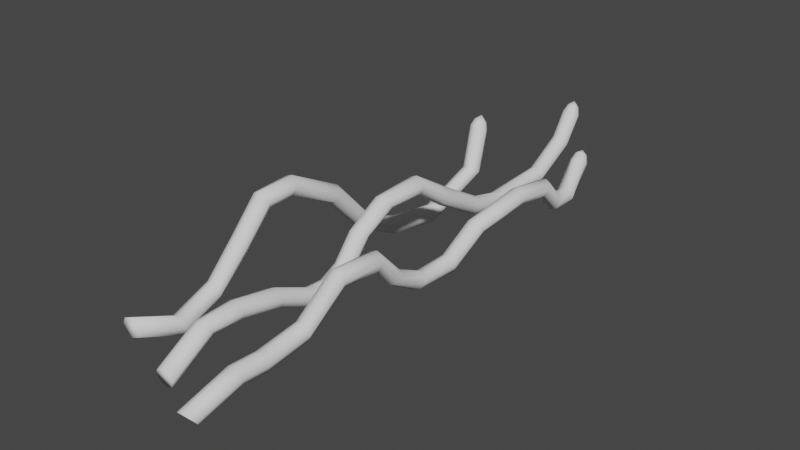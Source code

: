 # Source: RootAtt.blend  (saved by Blender 3.3.6; exported with 4.5.12 LTS)
import bpy
from mathutils import Matrix  # noqa: F401  (used for matrix-valued properties, if any)

bpy.ops.wm.read_factory_settings(use_empty=True)
scene = bpy.context.scene
scene.name = 'Scene'

# ---- collections
col_collection = bpy.data.collections.new('Collection'); scene.collection.children.link(col_collection)

# ---- world
world_world = bpy.data.worlds.new('World'); scene.world = world_world
world_world.use_nodes = True; world_world.node_tree.nodes.clear()
_N = world_world.node_tree.nodes; _L = world_world.node_tree.links
n0 = _N.new('ShaderNodeOutputWorld'); n0.name = 'World Output'; n0.location = (300, 300)
n1 = _N.new('ShaderNodeBackground'); n1.name = 'Background'; n1.location = (10, 300)
n1.inputs[0].default_value = (0.05088, 0.05088, 0.05088, 1.0)
_L.new(n1.outputs[0], n0.inputs[0])
n0.is_active_output = True
world_world.color = (0.05088, 0.05088, 0.05088)
world_world.use_sun_shadow = False
world_world.sun_shadow_jitter_overblur = 0.0

# ---- meshes
me_circle = bpy.data.meshes.new('Circle')
me_circle.from_pydata([(0.0338, -4.02, 0.6549), (-0.1502, -3.969, 0.5909), (-0.2227, -3.853, 0.4432), (-0.1411, -3.74, 0.2984), (0.04671, -3.695, 0.2413), (0.2308, -3.746, 0.3053), (0.3032, -3.862, 0.453), (0.2216, -3.975, 0.5978), (0.03531, -2.907, 0.7204), (-0.1507, -2.907, 0.6434), (-0.2277, -2.907, 0.4574), (-0.1507, -2.907, 0.2714), (0.03531, -2.907, 0.1944), (0.2213, -2.907, 0.2714), (0.2983, -2.907, 0.4574), (0.2213, -2.907, 0.6434), (0.09195, -1.692, 0.5237), (-0.09404, -1.692, 0.4466), (-0.1711, -1.692, 0.2606), (-0.09404, -1.692, 0.07464), (0.09195, -1.692, -0.002404), (0.2779, -1.692, 0.07464), (0.355, -1.692, 0.2606), (0.2779, -1.692, 0.4466), (0.1474, -0.638, 0.07519), (-0.03901, -0.6495, 1.808e-05), (-0.1173, -0.6904, -0.1809), (-0.04154, -0.7367, -0.3616), (0.1438, -0.7613, -0.4362), (0.3302, -0.7498, -0.361), (0.4085, -0.7089, -0.1801), (0.3327, -0.6626, 0.0005805), (0.1474, -0.07933, 0.0235), (-0.03901, -0.04961, -0.0465), (-0.1173, 0.0107, -0.2219), (-0.04154, 0.06625, -0.4), (0.1438, 0.08452, -0.4764), (0.3302, 0.0548, -0.4064), (0.4085, -0.005503, -0.231), (0.3327, -0.06106, -0.05291), (0.1474, 0.4381, 0.2588), (-0.03901, 0.4933, 0.2065), (-0.1173, 0.6186, 0.06972), (-0.04154, 0.7406, -0.07138), (0.1438, 0.7878, -0.1342), (0.3302, 0.7326, -0.08184), (0.4085, 0.6073, 0.05494), (0.3327, 0.4853, 0.196), (0.1446, 1.002, 0.9209), (-0.04182, 1.074, 0.895), (-0.1201, 1.243, 0.8195), (-0.04435, 1.411, 0.7388), (0.141, 1.48, 0.7001), (0.3274, 1.408, 0.7261), (0.4057, 1.239, 0.8015), (0.3299, 1.071, 0.8822), (0.1552, 2.013, 1.525), (-0.03124, 2.066, 1.471), (-0.1095, 2.187, 1.33), (-0.03377, 2.304, 1.184), (0.1516, 2.349, 1.12), (0.338, 2.295, 1.174), (0.4162, 2.175, 1.315), (0.3405, 2.058, 1.46), (0.1716, 3.474, 1.63), (-0.01482, 3.475, 1.553), (-0.09308, 3.464, 1.368), (-0.01735, 3.447, 1.183), (0.168, 3.435, 1.105), (0.3544, 3.434, 1.181), (0.4327, 3.445, 1.366), (0.3569, 3.462, 1.552), (0.2544, 4.654, 0.902), (0.06944, 4.616, 0.8322), (-0.005222, 4.518, 0.6727), (0.07413, 4.418, 0.517), (0.261, 4.374, 0.4562), (0.446, 4.413, 0.526), (0.5206, 4.51, 0.6854), (0.4413, 4.61, 0.8412), (0.2811, 5.991, 0.1417), (0.09782, 5.954, 0.06715), (0.02714, 5.864, -0.09884), (0.1104, 5.775, -0.259), (0.2989, 5.739, -0.3196), (0.4821, 5.776, -0.245), (0.5528, 5.865, -0.07905), (0.4695, 5.954, 0.08115), (0.2731, 7.011, -0.1113), (0.08886, 7.006, -0.1923), (0.01598, 6.995, -0.3796), (0.09716, 6.983, -0.5635), (0.2848, 6.979, -0.6362), (0.469, 6.983, -0.5552), (0.5419, 6.995, -0.3679), (0.4607, 7.006, -0.184), (0.2608, 9.158, -0.04416), (0.07657, 9.153, -0.1252), (0.003699, 9.141, -0.3125), (0.08487, 9.13, -0.4964), (0.2725, 9.125, -0.5691), (0.4568, 9.13, -0.4881), (0.5296, 9.141, -0.3008), (0.4485, 9.153, -0.1169), (0.2424, 10.32, 0.5789), (0.05619, 10.36, 0.5134), (-0.02143, 10.46, 0.3563), (0.05503, 10.56, 0.1997), (0.2408, 10.6, 0.1352), (0.427, 10.56, 0.2007), (0.5046, 10.46, 0.3577), (0.4281, 10.36, 0.5144), (0.2064, 10.84, 1.219), (0.01859, 10.91, 1.182), (-0.06293, 11.07, 1.091), (0.009576, 11.23, 0.9979), (0.1936, 11.3, 0.9585), (0.3814, 11.24, 0.9955), (0.463, 11.08, 1.087), (0.3905, 10.92, 1.18), (0.1838, 11.26, 1.447), (0.06872, 11.09, 1.366), (0.194, 11.05, 1.391), (0.3169, 11.09, 1.364), (0.3652, 11.2, 1.302), (0.3108, 11.31, 1.241), (0.1855, 11.35, 1.217), (0.06271, 11.3, 1.243), (0.01433, 11.19, 1.305), (-0.01834, -5.092, -0.05838), (-0.2024, -5.077, -0.1386), (-0.2748, -5.043, -0.3233), (-0.1933, -5.009, -0.5043), (-0.005425, -4.997, -0.5756), (0.1786, -5.012, -0.4954), (0.2511, -5.046, -0.3107), (0.1695, -5.079, -0.1297)], [], [(4, 3, 11, 12), (2, 1, 9, 10), (7, 6, 14, 15), (5, 4, 12, 13), (3, 2, 10, 11), (1, 0, 8, 9), (0, 7, 15, 8), (6, 5, 13, 14), (15, 14, 22, 23), (13, 12, 20, 21), (11, 10, 18, 19), (9, 8, 16, 17), (8, 15, 23, 16), (14, 13, 21, 22), (12, 11, 19, 20), (10, 9, 17, 18), (18, 17, 25, 26), (23, 22, 30, 31), (21, 20, 28, 29), (19, 18, 26, 27), (17, 16, 24, 25), (16, 23, 31, 24), (22, 21, 29, 30), (20, 19, 27, 28), (26, 25, 33, 34), (31, 30, 38, 39), (29, 28, 36, 37), (27, 26, 34, 35), (25, 24, 32, 33), (24, 31, 39, 32), (30, 29, 37, 38), (28, 27, 35, 36), (32, 39, 47, 40), (38, 37, 45, 46), (36, 35, 43, 44), (34, 33, 41, 42), (39, 38, 46, 47), (37, 36, 44, 45), (35, 34, 42, 43), (33, 32, 40, 41), (43, 42, 50, 51), (41, 40, 48, 49), (40, 47, 55, 48), (46, 45, 53, 54), (44, 43, 51, 52), (42, 41, 49, 50), (47, 46, 54, 55), (45, 44, 52, 53), (55, 54, 62, 63), (53, 52, 60, 61), (51, 50, 58, 59), (49, 48, 56, 57), (48, 55, 63, 56), (54, 53, 61, 62), (52, 51, 59, 60), (50, 49, 57, 58), (60, 59, 67, 68), (58, 57, 65, 66), (63, 62, 70, 71), (61, 60, 68, 69), (59, 58, 66, 67), (57, 56, 64, 65), (56, 63, 71, 64), (62, 61, 69, 70), (64, 71, 79, 72), (70, 69, 77, 78), (68, 67, 75, 76), (66, 65, 73, 74), (71, 70, 78, 79), (69, 68, 76, 77), (67, 66, 74, 75), (65, 64, 72, 73), (73, 72, 80, 81), (72, 79, 87, 80), (78, 77, 85, 86), (76, 75, 83, 84), (74, 73, 81, 82), (79, 78, 86, 87), (77, 76, 84, 85), (75, 74, 82, 83), (87, 86, 94, 95), (85, 84, 92, 93), (83, 82, 90, 91), (81, 80, 88, 89), (80, 87, 95, 88), (86, 85, 93, 94), (84, 83, 91, 92), (82, 81, 89, 90), (90, 89, 97, 98), (95, 94, 102, 103), (93, 92, 100, 101), (91, 90, 98, 99), (89, 88, 96, 97), (88, 95, 103, 96), (94, 93, 101, 102), (92, 91, 99, 100), (96, 103, 111, 104), (102, 101, 109, 110), (100, 99, 107, 108), (98, 97, 105, 106), (103, 102, 110, 111), (101, 100, 108, 109), (99, 98, 106, 107), (97, 96, 104, 105), (107, 106, 114, 115), (105, 104, 112, 113), (104, 111, 119, 112), (110, 109, 117, 118), (108, 107, 115, 116), (106, 105, 113, 114), (111, 110, 118, 119), (109, 108, 116, 117), (121, 122, 120), (122, 123, 120), (123, 124, 120), (124, 125, 120), (125, 126, 120), (126, 127, 120), (127, 128, 120), (128, 121, 120), (114, 113, 121, 128), (115, 114, 128, 127), (116, 115, 127, 126), (117, 116, 126, 125), (118, 117, 125, 124), (119, 118, 124, 123), (112, 119, 123, 122), (113, 112, 122, 121), (4, 5, 134, 133), (2, 3, 132, 131), (0, 1, 130, 129), (7, 0, 129, 136), (5, 6, 135, 134), (3, 4, 133, 132), (1, 2, 131, 130), (6, 7, 136, 135), (130, 131, 132, 133, 134, 135, 136, 129)])
me_circle.polygons.foreach_set('use_smooth', [True] * 137)
_uv = me_circle.uv_layers.new(name='UVMap')
_uv.uv.foreach_set('vector', [0.9453, 0.07497, 0.9529, 0.07288, 0.9542, 0.1147, 0.9471, 0.1145, 0.7926, 0.7714, 0.7861, 0.777, 0.7863, 0.7235, 0.7936, 0.7238, 0.3769, 0.06365, 0.3851, 0.0695, 0.3841, 0.1175, 0.374, 0.1174, 0.9355, 0.07247, 0.9453, 0.07497, 0.9471, 0.1145, 0.9369, 0.1146, 0.5012, 0.7649, 0.493, 0.7707, 0.4919, 0.7231, 0.502, 0.7231, 0.7861, 0.777, 0.7762, 0.7793, 0.7761, 0.7233, 0.7863, 0.7235, 0.7762, 0.7793, 0.7688, 0.7771, 0.7692, 0.7233, 0.7761, 0.7233, 0.9292, 0.06685, 0.9355, 0.07247, 0.9369, 0.1146, 0.9297, 0.1149, 0.374, 0.1174, 0.3841, 0.1175, 0.3935, 0.1788, 0.3834, 0.1787, 0.9369, 0.1146, 0.9471, 0.1145, 0.9487, 0.1753, 0.9386, 0.1754, 0.502, 0.7231, 0.4919, 0.7231, 0.5017, 0.662, 0.5118, 0.6619, 0.7863, 0.7235, 0.7761, 0.7233, 0.779, 0.6624, 0.7892, 0.6626, 0.3668, 0.1172, 0.374, 0.1174, 0.3834, 0.1787, 0.3762, 0.1785, 0.9297, 0.1149, 0.9369, 0.1146, 0.9386, 0.1754, 0.9314, 0.1757, 0.9471, 0.1145, 0.9542, 0.1147, 0.9558, 0.1755, 0.9487, 0.1753, 0.7936, 0.7238, 0.7863, 0.7235, 0.7892, 0.6626, 0.7965, 0.6629, 0.5017, 0.662, 0.4944, 0.6617, 0.516, 0.6094, 0.523, 0.6118, 0.3834, 0.1787, 0.3935, 0.1788, 0.4143, 0.2285, 0.4044, 0.2307, 0.9386, 0.1754, 0.9487, 0.1753, 0.9552, 0.2214, 0.9451, 0.222, 0.5118, 0.6619, 0.5017, 0.662, 0.523, 0.6118, 0.5329, 0.614, 0.7892, 0.6626, 0.779, 0.6624, 0.7869, 0.6099, 0.797, 0.6107, 0.3762, 0.1785, 0.3834, 0.1787, 0.4044, 0.2307, 0.3973, 0.2317, 0.3935, 0.1788, 0.4006, 0.1788, 0.4212, 0.2264, 0.4143, 0.2285, 0.5189, 0.6615, 0.5118, 0.6619, 0.5329, 0.614, 0.5398, 0.6149, 0.8043, 0.6131, 0.797, 0.6107, 0.7987, 0.5806, 0.806, 0.5779, 0.4044, 0.2307, 0.4143, 0.2285, 0.4162, 0.2639, 0.4065, 0.261, 0.9451, 0.222, 0.9552, 0.2214, 0.9563, 0.2639, 0.9462, 0.2624, 0.5329, 0.614, 0.523, 0.6118, 0.5247, 0.5766, 0.5344, 0.5737, 0.797, 0.6107, 0.7869, 0.6099, 0.7887, 0.5819, 0.7987, 0.5806, 0.3973, 0.2317, 0.4044, 0.2307, 0.4065, 0.261, 0.3993, 0.2599, 0.9379, 0.2244, 0.9451, 0.222, 0.9462, 0.2624, 0.9391, 0.2597, 0.9552, 0.2214, 0.9623, 0.2228, 0.9633, 0.2632, 0.9563, 0.2639, 0.3993, 0.2599, 0.4065, 0.261, 0.3945, 0.2884, 0.388, 0.2858, 0.4162, 0.2639, 0.4228, 0.267, 0.4072, 0.301, 0.4025, 0.2947, 0.5414, 0.5723, 0.5344, 0.5737, 0.5188, 0.5396, 0.5252, 0.5368, 0.5247, 0.5766, 0.518, 0.5793, 0.5059, 0.5518, 0.5108, 0.5458, 0.4065, 0.261, 0.4162, 0.2639, 0.4025, 0.2947, 0.3945, 0.2884, 0.9462, 0.2624, 0.9563, 0.2639, 0.9498, 0.2999, 0.9401, 0.2971, 0.5344, 0.5737, 0.5247, 0.5766, 0.5108, 0.5458, 0.5188, 0.5396, 0.7987, 0.5806, 0.7887, 0.5819, 0.7844, 0.5555, 0.7942, 0.5529, 0.5188, 0.5396, 0.5108, 0.5458, 0.4755, 0.5139, 0.4806, 0.5053, 0.7942, 0.5529, 0.7844, 0.5555, 0.7717, 0.5262, 0.7809, 0.5227, 0.388, 0.2858, 0.3945, 0.2884, 0.3622, 0.3176, 0.3569, 0.314, 0.4025, 0.2947, 0.4072, 0.301, 0.3692, 0.3347, 0.3673, 0.3262, 0.4838, 0.9002, 0.4766, 0.8967, 0.4767, 0.8474, 0.4839, 0.8494, 0.5108, 0.5458, 0.5059, 0.5518, 0.4735, 0.5222, 0.4755, 0.5139, 0.3945, 0.2884, 0.4025, 0.2947, 0.3673, 0.3262, 0.3622, 0.3176, 0.4939, 0.9, 0.4838, 0.9002, 0.4839, 0.8494, 0.4939, 0.8507, 0.3622, 0.3176, 0.3673, 0.3262, 0.343, 0.3732, 0.3349, 0.3671, 0.8386, 0.4691, 0.8298, 0.4648, 0.8413, 0.4211, 0.8509, 0.4245, 0.4806, 0.5053, 0.4755, 0.5139, 0.4515, 0.4662, 0.4597, 0.4602, 0.7809, 0.5227, 0.7717, 0.5262, 0.76, 0.4744, 0.7698, 0.472, 0.3569, 0.314, 0.3622, 0.3176, 0.3349, 0.3671, 0.3283, 0.3647, 0.8432, 0.4779, 0.8386, 0.4691, 0.8509, 0.4245, 0.8569, 0.4308, 0.4859, 0.5015, 0.4806, 0.5053, 0.4597, 0.4602, 0.4661, 0.4575, 0.7862, 0.5144, 0.7809, 0.5227, 0.7698, 0.472, 0.7764, 0.4662, 0.8413, 0.4211, 0.8339, 0.4227, 0.8384, 0.3653, 0.8454, 0.3666, 0.7764, 0.4662, 0.7698, 0.472, 0.769, 0.4009, 0.7764, 0.4018, 0.3349, 0.3671, 0.343, 0.3732, 0.3401, 0.4371, 0.33, 0.4378, 0.8509, 0.4245, 0.8413, 0.4211, 0.8454, 0.3666, 0.8555, 0.3673, 0.4597, 0.4602, 0.4515, 0.4662, 0.4496, 0.4019, 0.4597, 0.4026, 0.7698, 0.472, 0.76, 0.4744, 0.7589, 0.4007, 0.769, 0.4009, 0.76, 0.4744, 0.7529, 0.4721, 0.7519, 0.4013, 0.7589, 0.4007, 0.8569, 0.4308, 0.8509, 0.4245, 0.8555, 0.3673, 0.8628, 0.367, 0.3228, 0.4382, 0.33, 0.4378, 0.3638, 0.4959, 0.3573, 0.4979, 0.3401, 0.4371, 0.3472, 0.4365, 0.3787, 0.4861, 0.3727, 0.491, 0.543, 0.8883, 0.5341, 0.8931, 0.5339, 0.851, 0.543, 0.8474, 0.4496, 0.4019, 0.4423, 0.401, 0.4773, 0.3439, 0.4834, 0.3491, 0.33, 0.4378, 0.3401, 0.4371, 0.3727, 0.491, 0.3638, 0.4959, 0.8555, 0.3673, 0.8454, 0.3666, 0.8399, 0.32, 0.85, 0.3187, 0.4597, 0.4026, 0.4496, 0.4019, 0.4834, 0.3491, 0.4922, 0.354, 0.769, 0.4009, 0.7589, 0.4007, 0.7714, 0.3424, 0.7813, 0.3445, 0.7813, 0.3445, 0.7714, 0.3424, 0.7873, 0.2762, 0.7972, 0.2783, 0.3573, 0.4979, 0.3638, 0.4959, 0.3987, 0.5639, 0.3922, 0.5655, 0.3727, 0.491, 0.3787, 0.4861, 0.4142, 0.555, 0.4078, 0.5595, 0.4985, 0.3558, 0.4922, 0.354, 0.5287, 0.2862, 0.535, 0.2876, 0.4834, 0.3491, 0.4773, 0.3439, 0.5131, 0.277, 0.5196, 0.2818, 0.3638, 0.4959, 0.3727, 0.491, 0.4078, 0.5595, 0.3987, 0.5639, 0.85, 0.3187, 0.8399, 0.32, 0.8309, 0.2518, 0.8409, 0.2506, 0.4922, 0.354, 0.4834, 0.3491, 0.5196, 0.2818, 0.5287, 0.2862, 0.3987, 0.5639, 0.4078, 0.5595, 0.4202, 0.6165, 0.4101, 0.6169, 0.8409, 0.2506, 0.8309, 0.2518, 0.828, 0.1896, 0.8382, 0.19, 0.5287, 0.2862, 0.5196, 0.2818, 0.5322, 0.2252, 0.5423, 0.2256, 0.7972, 0.2783, 0.7873, 0.2762, 0.7941, 0.2252, 0.8042, 0.2257, 0.7873, 0.2762, 0.7798, 0.278, 0.7869, 0.2254, 0.7941, 0.2252, 0.4078, 0.5595, 0.4142, 0.555, 0.4275, 0.6159, 0.4202, 0.6165, 0.8309, 0.2518, 0.8235, 0.2493, 0.8208, 0.1887, 0.828, 0.1896, 0.5196, 0.2818, 0.5131, 0.277, 0.5247, 0.2243, 0.5322, 0.2252, 0.5322, 0.2252, 0.5247, 0.2243, 0.5206, 0.1163, 0.528, 0.1172, 0.4101, 0.6169, 0.4202, 0.6165, 0.4153, 0.7245, 0.4052, 0.7249, 0.8382, 0.19, 0.828, 0.1896, 0.8358, 0.08177, 0.8459, 0.08218, 0.5423, 0.2256, 0.5322, 0.2252, 0.528, 0.1172, 0.5382, 0.1177, 0.8042, 0.2257, 0.7941, 0.2252, 0.7958, 0.1171, 0.806, 0.1176, 0.7941, 0.2252, 0.7869, 0.2254, 0.7887, 0.1173, 0.7958, 0.1171, 0.4202, 0.6165, 0.4275, 0.6159, 0.4226, 0.7239, 0.4153, 0.7245, 0.828, 0.1896, 0.8208, 0.1887, 0.8286, 0.08083, 0.8358, 0.08177, 0.3982, 0.725, 0.4052, 0.7249, 0.3747, 0.7855, 0.3681, 0.7831, 0.4153, 0.7245, 0.4226, 0.7239, 0.3891, 0.7956, 0.3834, 0.7907, 0.5451, 0.1175, 0.5382, 0.1177, 0.5045, 0.04562, 0.511, 0.04302, 0.528, 0.1172, 0.5206, 0.1163, 0.49, 0.05547, 0.4958, 0.05078, 0.4052, 0.7249, 0.4153, 0.7245, 0.3834, 0.7907, 0.3747, 0.7855, 0.8459, 0.08218, 0.8358, 0.08177, 0.853, 0.007424, 0.8628, 0.01007, 0.5382, 0.1177, 0.528, 0.1172, 0.4958, 0.05078, 0.5045, 0.04562, 0.806, 0.1176, 0.7958, 0.1171, 0.7853, 0.05787, 0.7952, 0.05609, 0.5045, 0.04562, 0.4958, 0.05078, 0.4605, 0.0197, 0.4661, 0.01137, 0.7952, 0.05609, 0.7853, 0.05787, 0.7744, 0.03041, 0.7839, 0.02745, 0.3681, 0.7831, 0.3747, 0.7855, 0.3427, 0.8132, 0.3373, 0.8094, 0.3834, 0.7907, 0.3891, 0.7956, 0.3508, 0.8295, 0.3483, 0.8215, 0.8918, 0.8979, 0.8847, 0.894, 0.8848, 0.8448, 0.8918, 0.8471, 0.4958, 0.05078, 0.49, 0.05547, 0.4578, 0.02747, 0.4605, 0.0197, 0.3747, 0.7855, 0.3834, 0.7907, 0.3483, 0.8215, 0.3427, 0.8132, 0.9019, 0.8973, 0.8918, 0.8979, 0.8918, 0.8471, 0.9019, 0.8482, 0.7781, 0.01809, 0.7717, 0.02006, 0.7713, 0.009361, 0.7717, 0.02006, 0.7667, 0.01762, 0.7713, 0.009361, 0.3325, 0.822, 0.3363, 0.8275, 0.326, 0.83, 0.3363, 0.8275, 0.338, 0.8328, 0.326, 0.83, 0.9012, 0.8349, 0.8945, 0.8342, 0.899, 0.8252, 0.8945, 0.8342, 0.8898, 0.8327, 0.899, 0.8252, 0.7811, 0.007424, 0.7819, 0.01285, 0.7713, 0.009361, 0.7819, 0.01285, 0.7781, 0.01809, 0.7713, 0.009361, 0.7897, 0.01961, 0.7839, 0.02745, 0.7781, 0.01809, 0.7819, 0.01285, 0.4661, 0.01137, 0.4605, 0.0197, 0.4519, 0.01299, 0.4556, 0.007424, 0.8918, 0.8471, 0.8848, 0.8448, 0.8898, 0.8327, 0.8945, 0.8342, 0.9019, 0.8482, 0.8918, 0.8471, 0.8945, 0.8342, 0.9012, 0.8349, 0.3483, 0.8215, 0.3508, 0.8295, 0.338, 0.8328, 0.3363, 0.8275, 0.3427, 0.8132, 0.3483, 0.8215, 0.3363, 0.8275, 0.3325, 0.822, 0.3373, 0.8094, 0.3427, 0.8132, 0.3325, 0.822, 0.329, 0.8194, 0.7839, 0.02745, 0.7744, 0.03041, 0.7717, 0.02006, 0.7781, 0.01809, 0.9453, 0.07497, 0.9355, 0.07247, 0.9532, 0.007424, 0.9633, 0.008105, 0.493, 0.7707, 0.5012, 0.7649, 0.5382, 0.8293, 0.5283, 0.8311, 0.7762, 0.7793, 0.7861, 0.777, 0.8021, 0.8338, 0.792, 0.8344, 0.3769, 0.06365, 0.3706, 0.0612, 0.4034, 0.007424, 0.4104, 0.008286, 0.3905, 0.07532, 0.3851, 0.0695, 0.4204, 0.0101, 0.4275, 0.01181, 0.5012, 0.7649, 0.5074, 0.7622, 0.5451, 0.8283, 0.5382, 0.8293, 0.4874, 0.7762, 0.493, 0.7707, 0.5283, 0.8311, 0.521, 0.8325, 0.3851, 0.0695, 0.3769, 0.06365, 0.4104, 0.008286, 0.4204, 0.0101, 0.3699, 0.8722, 0.3627, 0.865, 0.3627, 0.8549, 0.3699, 0.8477, 0.38, 0.8477, 0.3872, 0.8549, 0.3872, 0.865, 0.38, 0.8722])
me_circle.update()
me_circle_002 = bpy.data.meshes.new('Circle.002')
me_circle_002.from_pydata([(1.528, -4.283, -0.188), (1.342, -4.301, -0.1141), (1.264, -4.333, 0.06858), (1.339, -4.36, 0.2531), (1.525, -4.366, 0.3314), (1.711, -4.349, 0.2575), (1.789, -4.317, 0.07479), (1.714, -4.29, -0.1098), (1.519, -3.544, -0.2436), (1.333, -3.544, -0.1665), (1.256, -3.544, 0.01948), (1.333, -3.544, 0.2055), (1.519, -3.544, 0.2825), (1.705, -3.544, 0.2055), (1.782, -3.544, 0.01948), (1.705, -3.544, -0.1665), (1.576, -2.329, -0.04678), (1.39, -2.329, 0.03026), (1.313, -2.329, 0.2162), (1.39, -2.329, 0.4022), (1.576, -2.329, 0.4793), (1.762, -2.329, 0.4022), (1.839, -2.329, 0.2162), (1.762, -2.329, 0.03026), (1.538, -1.032, 0.7729), (1.351, -1.043, 0.848), (1.273, -1.084, 1.029), (1.349, -1.13, 1.21), (1.534, -1.155, 1.284), (1.721, -1.144, 1.209), (1.799, -1.103, 1.028), (1.723, -1.056, 0.8475), (1.616, 0.05736, 0.7451), (1.43, 0.08708, 0.8151), (1.352, 0.1474, 0.9905), (1.427, 0.2029, 1.169), (1.613, 0.2212, 1.245), (1.799, 0.1915, 1.175), (1.878, 0.1312, 0.9996), (1.802, 0.07562, 0.8215), (1.5, 0.6883, 0.06672), (1.314, 0.7598, 0.09268), (1.236, 0.9293, 0.1681), (1.311, 1.097, 0.2488), (1.497, 1.166, 0.2875), (1.683, 1.094, 0.2616), (1.761, 0.9249, 0.1862), (1.686, 0.7567, 0.1054), (1.511, 1.699, -0.5372), (1.324, 1.752, -0.483), (1.246, 1.872, -0.342), (1.322, 1.99, -0.1967), (1.507, 2.035, -0.1324), (1.694, 1.981, -0.1866), (1.772, 1.861, -0.3276), (1.696, 1.744, -0.4728), (1.527, 3.16, -0.6419), (1.341, 3.161, -0.5658), (1.263, 3.15, -0.3807), (1.338, 3.133, -0.1949), (1.524, 3.121, -0.1173), (1.71, 3.12, -0.1933), (1.788, 3.131, -0.3785), (1.713, 3.148, -0.5643), (1.61, 4.34, 0.08568), (1.425, 4.301, 0.1555), (1.35, 4.204, 0.3149), (1.43, 4.104, 0.4706), (1.617, 4.06, 0.5314), (1.802, 4.099, 0.4617), (1.876, 4.196, 0.3022), (1.797, 4.296, 0.1465), (1.777, 4.948, 0.3059), (1.594, 4.911, 0.3805), (1.524, 4.822, 0.5465), (1.607, 4.733, 0.7067), (1.795, 4.696, 0.7672), (1.979, 4.733, 0.6927), (2.049, 4.823, 0.5267), (1.966, 4.912, 0.3665), (1.81, 5.783, 0.4024), (1.626, 5.798, 0.4823), (1.553, 5.817, 0.6688), (1.633, 5.831, 0.8527), (1.821, 5.831, 0.9262), (2.005, 5.816, 0.8463), (2.078, 5.797, 0.6598), (1.997, 5.783, 0.4759), (1.828, 6.913, 0.2664), (1.648, 6.979, 0.3269), (1.581, 7.084, 0.4846), (1.666, 7.168, 0.647), (1.854, 7.18, 0.7191), (2.034, 7.113, 0.6586), (2.101, 7.008, 0.5009), (2.016, 6.925, 0.3385), (1.832, 8.382, -0.4637), (1.649, 8.321, -0.4056), (1.57, 8.249, -0.235), (1.642, 8.207, -0.05179), (1.823, 8.22, 0.03671), (2.006, 8.28, -0.02135), (2.084, 8.353, -0.192), (2.012, 8.395, -0.3752), (1.726, 9.504, 0.3211), (1.526, 9.486, 0.3156), (1.392, 9.356, 0.3914), (1.404, 9.19, 0.5042), (1.554, 9.085, 0.5879), (1.754, 9.102, 0.5934), (1.888, 9.232, 0.5175), (1.876, 9.399, 0.4047), (1.638, 9.463, 0.7789), (1.537, 9.561, 0.5666), (1.671, 9.572, 0.5702), (1.771, 9.502, 0.6261), (1.779, 9.391, 0.7013), (1.69, 9.304, 0.752), (1.556, 9.293, 0.7483), (1.456, 9.363, 0.6925), (1.448, 9.474, 0.6172), (1.521, -5.535, -0.4925), (1.336, -5.589, -0.4338), (1.261, -5.704, -0.286), (1.34, -5.812, -0.1359), (1.527, -5.85, -0.07121), (1.712, -5.797, -0.13), (1.787, -5.682, -0.2777), (1.708, -5.574, -0.4279), (2.073, 7.464, -0.2508), (1.888, 7.44, -0.3246), (2.077, 7.608, 0.08841), (2.151, 7.534, -0.07974), (1.707, 7.62, 0.08138), (1.893, 7.644, 0.1551), (1.704, 7.476, -0.2578), (1.629, 7.551, -0.08968)], [], [(4, 12, 11, 3), (2, 10, 9, 1), (7, 15, 14, 6), (5, 13, 12, 4), (3, 11, 10, 2), (1, 9, 8, 0), (0, 8, 15, 7), (6, 14, 13, 5), (15, 23, 22, 14), (13, 21, 20, 12), (11, 19, 18, 10), (9, 17, 16, 8), (8, 16, 23, 15), (14, 22, 21, 13), (12, 20, 19, 11), (10, 18, 17, 9), (18, 26, 25, 17), (23, 31, 30, 22), (21, 29, 28, 20), (19, 27, 26, 18), (17, 25, 24, 16), (16, 24, 31, 23), (22, 30, 29, 21), (20, 28, 27, 19), (26, 34, 33, 25), (31, 39, 38, 30), (29, 37, 36, 28), (27, 35, 34, 26), (25, 33, 32, 24), (24, 32, 39, 31), (30, 38, 37, 29), (28, 36, 35, 27), (38, 39, 47, 46), (36, 37, 45, 44), (34, 35, 43, 42), (39, 32, 40, 47), (37, 38, 46, 45), (35, 36, 44, 43), (33, 34, 42, 41), (47, 55, 54, 46), (45, 53, 52, 44), (43, 51, 50, 42), (41, 49, 48, 40), (40, 48, 55, 47), (46, 54, 53, 45), (44, 52, 51, 43), (42, 50, 49, 41), (52, 60, 59, 51), (50, 58, 57, 49), (55, 63, 62, 54), (53, 61, 60, 52), (51, 59, 58, 50), (49, 57, 56, 48), (48, 56, 63, 55), (54, 62, 61, 53), (56, 64, 71, 63), (62, 70, 69, 61), (60, 68, 67, 59), (58, 66, 65, 57), (63, 71, 70, 62), (61, 69, 68, 60), (59, 67, 66, 58), (57, 65, 64, 56), (65, 73, 72, 64), (64, 72, 79, 71), (70, 78, 77, 69), (68, 76, 75, 67), (66, 74, 73, 65), (71, 79, 78, 70), (69, 77, 76, 68), (67, 75, 74, 66), (79, 87, 86, 78), (77, 85, 84, 76), (75, 83, 82, 74), (73, 81, 80, 72), (72, 80, 87, 79), (78, 86, 85, 77), (76, 84, 83, 75), (74, 82, 81, 73), (82, 90, 89, 81), (87, 95, 94, 86), (85, 93, 92, 84), (83, 91, 90, 82), (81, 89, 88, 80), (80, 88, 95, 87), (86, 94, 93, 85), (84, 92, 91, 83), (130, 96, 103, 129), (132, 102, 101, 131), (134, 100, 99, 133), (136, 98, 97, 135), (129, 103, 102, 132), (131, 101, 100, 134), (133, 99, 98, 136), (135, 97, 96, 130), (99, 107, 106, 98), (97, 105, 104, 96), (96, 104, 111, 103), (102, 110, 109, 101), (100, 108, 107, 99), (98, 106, 105, 97), (103, 111, 110, 102), (101, 109, 108, 100), (113, 112, 114), (114, 112, 115), (115, 112, 116), (116, 112, 117), (117, 112, 118), (118, 112, 119), (119, 112, 120), (120, 112, 113), (106, 120, 113, 105), (107, 119, 120, 106), (108, 118, 119, 107), (109, 117, 118, 108), (110, 116, 117, 109), (111, 115, 116, 110), (104, 114, 115, 111), (105, 113, 114, 104), (4, 125, 126, 5), (2, 123, 124, 3), (0, 121, 122, 1), (7, 128, 121, 0), (5, 126, 127, 6), (3, 124, 125, 4), (1, 122, 123, 2), (6, 127, 128, 7), (89, 135, 130, 88), (91, 133, 136, 90), (93, 131, 134, 92), (95, 129, 132, 94), (90, 136, 135, 89), (92, 134, 133, 91), (94, 132, 131, 93), (88, 130, 129, 95), (32, 33, 41, 40), (122, 121, 128, 127, 126, 125, 124, 123)])
me_circle_002.polygons.foreach_set('use_smooth', [True] * 137)
_uv = me_circle_002.uv_layers.new(name='UVMap')
_uv.uv.foreach_set('vector', [0.9585, 0.57, 0.953, 0.6098, 0.9429, 0.6087, 0.9484, 0.5693, 0.6201, 0.6577, 0.6214, 0.6214, 0.6313, 0.6203, 0.6298, 0.6551, 0.03066, 0.9223, 0.02502, 0.886, 0.03213, 0.8841, 0.03783, 0.9218, 0.7094, 0.07981, 0.7109, 0.1204, 0.7037, 0.1204, 0.7024, 0.07891, 0.6117, 0.6571, 0.6129, 0.6195, 0.6214, 0.6214, 0.6201, 0.6577, 0.8309, 0.8504, 0.8309, 0.88, 0.8208, 0.8803, 0.8209, 0.8513, 0.02055, 0.9231, 0.01494, 0.8872, 0.02502, 0.886, 0.03066, 0.9223, 0.7194, 0.0816, 0.7211, 0.1206, 0.7109, 0.1204, 0.7094, 0.07981, 0.02502, 0.886, 0.02463, 0.824, 0.03174, 0.8221, 0.03213, 0.8841, 0.9603, 0.6091, 0.9601, 0.671, 0.9528, 0.6717, 0.953, 0.6098, 0.6129, 0.6195, 0.6019, 0.5617, 0.6105, 0.5636, 0.6214, 0.6214, 0.007812, 0.8868, 0.007424, 0.8248, 0.01456, 0.8251, 0.01494, 0.8872, 0.01494, 0.8872, 0.01456, 0.8251, 0.02463, 0.824, 0.02502, 0.886, 0.7211, 0.1206, 0.7118, 0.1815, 0.7017, 0.1813, 0.7109, 0.1204, 0.953, 0.6098, 0.9528, 0.6717, 0.9427, 0.6706, 0.9429, 0.6087, 0.6214, 0.6214, 0.6105, 0.5636, 0.6204, 0.5625, 0.6313, 0.6203, 0.6105, 0.5636, 0.5681, 0.5049, 0.5777, 0.5019, 0.6204, 0.5625, 0.02463, 0.824, 0.03137, 0.7535, 0.03858, 0.754, 0.03174, 0.8221, 0.9601, 0.671, 0.9664, 0.7383, 0.9591, 0.7384, 0.9528, 0.6717, 0.9427, 0.6706, 0.949, 0.7385, 0.942, 0.7386, 0.9357, 0.6683, 0.007424, 0.8248, 0.01411, 0.7536, 0.02124, 0.7534, 0.01456, 0.8251, 0.01456, 0.8251, 0.02124, 0.7534, 0.03137, 0.7535, 0.02463, 0.824, 0.7118, 0.1815, 0.6721, 0.2422, 0.6622, 0.2399, 0.7017, 0.1813, 0.9528, 0.6717, 0.9591, 0.7384, 0.949, 0.7385, 0.9427, 0.6706, 0.5681, 0.5049, 0.569, 0.4464, 0.5785, 0.4481, 0.5777, 0.5019, 0.03137, 0.7535, 0.02821, 0.6977, 0.0348, 0.6931, 0.03858, 0.754, 0.9664, 0.7383, 0.9625, 0.8034, 0.9549, 0.8055, 0.9591, 0.7384, 0.5599, 0.5052, 0.5608, 0.442, 0.569, 0.4464, 0.5681, 0.5049, 0.2661, 0.6932, 0.2675, 0.735, 0.2574, 0.7351, 0.2562, 0.695, 0.02124, 0.7534, 0.01828, 0.6997, 0.02821, 0.6977, 0.03137, 0.7535, 0.6721, 0.2422, 0.6737, 0.3043, 0.664, 0.3071, 0.6622, 0.2399, 0.9591, 0.7384, 0.9549, 0.8055, 0.9449, 0.8035, 0.949, 0.7385, 0.6737, 0.3043, 0.6806, 0.3017, 0.711, 0.337, 0.7085, 0.3453, 0.6154, 0.74, 0.6248, 0.7415, 0.622, 0.8058, 0.6127, 0.8074, 0.569, 0.4464, 0.5608, 0.442, 0.6042, 0.4047, 0.6078, 0.4142, 0.2496, 0.732, 0.2574, 0.7351, 0.2565, 0.782, 0.2485, 0.782, 0.664, 0.3071, 0.6737, 0.3043, 0.7085, 0.3453, 0.7033, 0.3538, 0.6062, 0.743, 0.6154, 0.74, 0.6127, 0.8074, 0.6033, 0.8073, 0.5785, 0.4481, 0.569, 0.4464, 0.6078, 0.4142, 0.6124, 0.4207, 0.711, 0.337, 0.7371, 0.3874, 0.7317, 0.393, 0.7085, 0.3453, 0.622, 0.8058, 0.6248, 0.8508, 0.6155, 0.8506, 0.6127, 0.8074, 0.6042, 0.4047, 0.6251, 0.3641, 0.6319, 0.3714, 0.6078, 0.4142, 0.2662, 0.7849, 0.2625, 0.8406, 0.2525, 0.8394, 0.2565, 0.782, 0.912, 0.8103, 0.8949, 0.7662, 0.9044, 0.7629, 0.9209, 0.8061, 0.7085, 0.3453, 0.7317, 0.393, 0.7235, 0.399, 0.7033, 0.3538, 0.6127, 0.8074, 0.6155, 0.8506, 0.6062, 0.8523, 0.6033, 0.8073, 0.6078, 0.4142, 0.6319, 0.3714, 0.6397, 0.3757, 0.6124, 0.4207, 0.1773, 0.9554, 0.1844, 0.9022, 0.1945, 0.9032, 0.1868, 0.959, 0.6319, 0.3714, 0.6322, 0.3119, 0.642, 0.3103, 0.6397, 0.3757, 0.9044, 0.7629, 0.8948, 0.6944, 0.902, 0.6933, 0.9099, 0.7556, 0.1692, 0.9581, 0.177, 0.9026, 0.1844, 0.9022, 0.1773, 0.9554, 0.6251, 0.3641, 0.6236, 0.3108, 0.6322, 0.3119, 0.6319, 0.3714, 0.2625, 0.8406, 0.2675, 0.8947, 0.2574, 0.8961, 0.2525, 0.8394, 0.8949, 0.7662, 0.8847, 0.6951, 0.8948, 0.6944, 0.9044, 0.7629, 0.7317, 0.393, 0.7331, 0.457, 0.723, 0.4563, 0.7235, 0.399, 0.8847, 0.6951, 0.8952, 0.6297, 0.9052, 0.6307, 0.8948, 0.6944, 0.7331, 0.457, 0.7021, 0.5097, 0.6934, 0.5047, 0.723, 0.4563, 0.1844, 0.9022, 0.1757, 0.8482, 0.1858, 0.8474, 0.1945, 0.9032, 0.6322, 0.3119, 0.597, 0.2599, 0.6054, 0.2542, 0.642, 0.3103, 0.8948, 0.6944, 0.9052, 0.6307, 0.9125, 0.634, 0.902, 0.6933, 0.177, 0.9026, 0.1686, 0.8466, 0.1757, 0.8482, 0.1844, 0.9022, 0.6236, 0.3108, 0.5901, 0.2626, 0.597, 0.2599, 0.6322, 0.3119, 0.642, 0.3103, 0.6054, 0.2542, 0.6104, 0.249, 0.6474, 0.3068, 0.6054, 0.2542, 0.5949, 0.2222, 0.6001, 0.217, 0.6104, 0.249, 0.8952, 0.6297, 0.9034, 0.5971, 0.9135, 0.5978, 0.9052, 0.6307, 0.7021, 0.5097, 0.6944, 0.5409, 0.6854, 0.5362, 0.6934, 0.5047, 0.1757, 0.8482, 0.168, 0.8138, 0.1781, 0.8133, 0.1858, 0.8474, 0.597, 0.2599, 0.5861, 0.2274, 0.5949, 0.2222, 0.6054, 0.2542, 0.9052, 0.6307, 0.9135, 0.5978, 0.9209, 0.6004, 0.9125, 0.634, 0.6934, 0.5047, 0.6854, 0.5362, 0.6785, 0.5344, 0.6866, 0.5027, 0.1858, 0.8474, 0.1781, 0.8133, 0.1854, 0.8112, 0.193, 0.8447, 0.9135, 0.5978, 0.9117, 0.5537, 0.9188, 0.551, 0.9209, 0.6004, 0.6854, 0.5362, 0.6777, 0.5905, 0.6704, 0.5912, 0.6785, 0.5344, 0.579, 0.2295, 0.5705, 0.1778, 0.579, 0.1804, 0.5861, 0.2274, 0.8965, 0.5987, 0.8945, 0.5538, 0.9016, 0.5548, 0.9034, 0.5971, 0.9034, 0.5971, 0.9016, 0.5548, 0.9117, 0.5537, 0.9135, 0.5978, 0.6944, 0.5409, 0.6878, 0.5897, 0.6777, 0.5905, 0.6854, 0.5362, 0.168, 0.8138, 0.1724, 0.7564, 0.1825, 0.7579, 0.1781, 0.8133, 0.5861, 0.2274, 0.579, 0.1804, 0.5889, 0.1803, 0.5949, 0.2222, 0.579, 0.1804, 0.5866, 0.1215, 0.5952, 0.1254, 0.5889, 0.1803, 0.9117, 0.5537, 0.903, 0.4986, 0.9095, 0.4927, 0.9188, 0.551, 0.6777, 0.5905, 0.6857, 0.656, 0.6794, 0.6594, 0.6704, 0.5912, 0.5705, 0.1778, 0.5792, 0.1156, 0.5866, 0.1215, 0.579, 0.1804, 0.3017, 0.6932, 0.3067, 0.7412, 0.2968, 0.7402, 0.2917, 0.6947, 0.9016, 0.5548, 0.893, 0.5004, 0.903, 0.4986, 0.9117, 0.5537, 0.6878, 0.5897, 0.6945, 0.6509, 0.6857, 0.656, 0.6777, 0.5905, 0.1724, 0.7564, 0.1846, 0.6932, 0.1945, 0.6952, 0.1825, 0.7579, 0.5712, 0.8476, 0.5673, 0.8015, 0.5774, 0.8011, 0.5813, 0.8468, 0.7219, 0.6781, 0.725, 0.7195, 0.7156, 0.7156, 0.7126, 0.6816, 0.6784, 0.7924, 0.6729, 0.82, 0.6628, 0.8192, 0.6684, 0.7913, 0.6149, 0.1002, 0.6206, 0.06928, 0.6297, 0.06474, 0.624, 0.1025, 0.5813, 0.8468, 0.5774, 0.8011, 0.5843, 0.8023, 0.5884, 0.8425, 0.2823, 0.8582, 0.2869, 0.8335, 0.2959, 0.8382, 0.2914, 0.8603, 0.607, 0.09506, 0.6122, 0.06944, 0.6206, 0.06928, 0.6149, 0.1002, 0.3001, 0.7793, 0.3067, 0.8152, 0.2975, 0.8187, 0.2902, 0.7796, 0.6122, 0.06944, 0.5812, 0.02736, 0.5865, 0.02011, 0.6206, 0.06928, 0.5599, 0.8033, 0.5706, 0.74, 0.58, 0.74, 0.5673, 0.8015, 0.5673, 0.8015, 0.58, 0.74, 0.5884, 0.7454, 0.5774, 0.8011, 0.725, 0.7195, 0.6874, 0.7629, 0.6814, 0.7563, 0.7156, 0.7156, 0.6729, 0.82, 0.6708, 0.8689, 0.6622, 0.8738, 0.6628, 0.8192, 0.6206, 0.06928, 0.5865, 0.02011, 0.5912, 0.01163, 0.6297, 0.06474, 0.7321, 0.7218, 0.6922, 0.7714, 0.6874, 0.7629, 0.725, 0.7195, 0.6803, 0.8217, 0.6803, 0.869, 0.6708, 0.8689, 0.6729, 0.82, 0.7908, 0.8602, 0.8023, 0.8551, 0.7957, 0.8649, 0.7957, 0.8649, 0.8023, 0.8551, 0.8023, 0.865, 0.6798, 0.7764, 0.6702, 0.7743, 0.6766, 0.7708, 0.6766, 0.7708, 0.6702, 0.7743, 0.6726, 0.7664, 0.6803, 0.8808, 0.6784, 0.889, 0.674, 0.8807, 0.674, 0.8807, 0.6784, 0.889, 0.6682, 0.884, 0.7951, 0.8492, 0.8023, 0.8551, 0.7906, 0.8537, 0.7906, 0.8537, 0.8023, 0.8551, 0.7908, 0.8602, 0.5865, 0.02011, 0.5756, 0.01308, 0.5788, 0.007424, 0.5912, 0.01163, 0.5812, 0.02736, 0.5721, 0.01792, 0.5756, 0.01308, 0.5865, 0.02011, 0.6708, 0.8689, 0.674, 0.8807, 0.6682, 0.884, 0.6622, 0.8738, 0.6803, 0.869, 0.6803, 0.8808, 0.674, 0.8807, 0.6708, 0.8689, 0.6874, 0.7629, 0.6766, 0.7708, 0.6726, 0.7664, 0.6814, 0.7563, 0.6922, 0.7714, 0.6798, 0.7764, 0.6766, 0.7708, 0.6874, 0.7629, 0.7923, 0.8725, 0.7957, 0.8649, 0.8023, 0.865, 0.8023, 0.8727, 0.785, 0.8655, 0.7908, 0.8602, 0.7957, 0.8649, 0.7923, 0.8725, 0.9585, 0.57, 0.9591, 0.4927, 0.9664, 0.4949, 0.9657, 0.5703, 0.6201, 0.6577, 0.6396, 0.722, 0.6329, 0.7252, 0.6117, 0.6571, 0.02055, 0.9231, 0.02137, 0.9879, 0.01423, 0.9904, 0.01344, 0.9237, 0.03066, 0.9223, 0.03145, 0.9888, 0.02137, 0.9879, 0.02055, 0.9231, 0.7094, 0.07981, 0.7289, 0.007424, 0.7371, 0.01334, 0.7194, 0.0816, 0.9484, 0.5693, 0.9491, 0.4936, 0.9591, 0.4927, 0.9585, 0.57, 0.6298, 0.6551, 0.6474, 0.7156, 0.6396, 0.722, 0.6201, 0.6577, 0.03783, 0.9218, 0.03858, 0.9926, 0.03145, 0.9888, 0.03066, 0.9223, 0.3067, 0.7412, 0.3001, 0.7793, 0.2902, 0.7796, 0.2968, 0.7402, 0.5792, 0.1156, 0.607, 0.09506, 0.6149, 0.1002, 0.5866, 0.1215, 0.2823, 0.8962, 0.2823, 0.8582, 0.2914, 0.8603, 0.2913, 0.8971, 0.7005, 0.647, 0.7284, 0.6748, 0.7219, 0.6781, 0.6945, 0.6509, 0.5866, 0.1215, 0.6149, 0.1002, 0.624, 0.1025, 0.5952, 0.1254, 0.2913, 0.8971, 0.2914, 0.8603, 0.3009, 0.8586, 0.3009, 0.8952, 0.6945, 0.6509, 0.7219, 0.6781, 0.7126, 0.6816, 0.6857, 0.656, 0.2968, 0.7402, 0.2902, 0.7796, 0.2823, 0.7772, 0.2887, 0.7374, 0.2574, 0.7351, 0.2675, 0.735, 0.2662, 0.7849, 0.2565, 0.782, 0.4021, 0.8549, 0.4088, 0.8477, 0.4183, 0.8477, 0.4251, 0.8548, 0.4251, 0.865, 0.4183, 0.8722, 0.4088, 0.8722, 0.4021, 0.865])
me_circle_002.update()
me_circle_003 = bpy.data.meshes.new('Circle.003')
me_circle_003.from_pydata([(-1.462, -4.743, 0.5362), (-1.655, -4.743, 0.4563), (-1.735, -4.743, 0.2633), (-1.655, -4.743, 0.07028), (-1.462, -4.743, -0.009667), (-1.269, -4.743, 0.07028), (-1.189, -4.743, 0.2633), (-1.269, -4.743, 0.4563), (-1.462, -3.422, -0.04172), (-1.655, -3.422, -0.1217), (-1.735, -3.422, -0.3147), (-1.655, -3.422, -0.5077), (-1.462, -3.422, -0.5876), (-1.269, -3.422, -0.5077), (-1.189, -3.422, -0.3147), (-1.269, -3.422, -0.1217), (-1.462, -2.287, 0.3917), (-1.655, -2.287, 0.3118), (-1.735, -2.287, 0.1188), (-1.655, -2.287, -0.07421), (-1.462, -2.287, -0.1542), (-1.269, -2.287, -0.07421), (-1.189, -2.287, 0.1188), (-1.269, -2.287, 0.3118), (-1.462, -1.455, 1.262), (-1.655, -1.426, 1.187), (-1.735, -1.358, 1.006), (-1.655, -1.29, 0.8258), (-1.462, -1.262, 0.751), (-1.269, -1.29, 0.8258), (-1.189, -1.358, 1.006), (-1.269, -1.426, 1.187), (-1.462, -0.629, 2.149), (-1.655, -0.6008, 2.074), (-1.735, -0.5325, 1.894), (-1.655, -0.4643, 1.713), (-1.462, -0.436, 1.639), (-1.269, -0.4643, 1.713), (-1.189, -0.5325, 1.894), (-1.269, -0.6008, 2.074), (-1.462, 0.5198, 2.209), (-1.655, 0.4897, 2.135), (-1.735, 0.4169, 1.956), (-1.655, 0.3442, 1.777), (-1.462, 0.3141, 1.703), (-1.269, 0.3442, 1.777), (-1.189, 0.4169, 1.956), (-1.269, 0.4897, 2.135), (-1.462, 2.178, 1.345), (-1.655, 2.122, 1.288), (-1.735, 1.986, 1.151), (-1.655, 1.85, 1.014), (-1.462, 1.793, 0.9571), (-1.269, 1.85, 1.014), (-1.189, 1.986, 1.151), (-1.269, 2.122, 1.288), (-1.462, 3.521, -0.1161), (-1.655, 3.446, -0.144), (-1.735, 3.265, -0.2115), (-1.655, 3.085, -0.2789), (-1.462, 3.01, -0.3068), (-1.269, 3.085, -0.2789), (-1.189, 3.265, -0.2115), (-1.269, 3.446, -0.144), (-1.462, 4.599, -0.4924), (-1.655, 4.571, -0.5673), (-1.735, 4.504, -0.7481), (-1.655, 4.436, -0.9289), (-1.462, 4.408, -1.004), (-1.269, 4.436, -0.9289), (-1.189, 4.504, -0.7481), (-1.269, 4.571, -0.5673), (-1.462, 6.271, -0.7608), (-1.655, 6.243, -0.8356), (-1.735, 6.176, -1.016), (-1.655, 6.108, -1.197), (-1.462, 6.08, -1.272), (-1.269, 6.108, -1.197), (-1.189, 6.176, -1.016), (-1.269, 6.243, -0.8356), (-1.462, 7.965, -0.1527), (-1.655, 8.033, -0.1941), (-1.735, 8.199, -0.294), (-1.655, 8.364, -0.394), (-1.462, 8.432, -0.4353), (-1.269, 8.364, -0.394), (-1.189, 8.199, -0.294), (-1.269, 8.033, -0.1941), (-1.462, 8.275, 1.127), (-1.655, 8.343, 1.086), (-1.735, 8.508, 0.9857), (-1.655, 8.673, 0.8858), (-1.462, 8.742, 0.8444), (-1.269, 8.673, 0.8858), (-1.189, 8.508, 0.9857), (-1.269, 8.343, 1.086), (-1.489, 8.669, 1.352), (-1.612, 8.48, 1.253), (-1.472, 8.431, 1.283), (-1.332, 8.48, 1.253), (-1.274, 8.6, 1.181), (-1.332, 8.72, 1.108), (-1.472, 8.77, 1.078), (-1.612, 8.72, 1.108), (-1.67, 8.6, 1.181)], [], [(7, 6, 14, 15), (5, 4, 12, 13), (3, 2, 10, 11), (1, 0, 8, 9), (0, 7, 15, 8), (6, 5, 13, 14), (4, 3, 11, 12), (2, 1, 9, 10), (8, 15, 23, 16), (14, 13, 21, 22), (12, 11, 19, 20), (10, 9, 17, 18), (15, 14, 22, 23), (13, 12, 20, 21), (11, 10, 18, 19), (9, 8, 16, 17), (21, 20, 28, 29), (19, 18, 26, 27), (17, 16, 24, 25), (16, 23, 31, 24), (22, 21, 29, 30), (20, 19, 27, 28), (18, 17, 25, 26), (23, 22, 30, 31), (31, 30, 38, 39), (29, 28, 36, 37), (27, 26, 34, 35), (25, 24, 32, 33), (24, 31, 39, 32), (30, 29, 37, 38), (28, 27, 35, 36), (26, 25, 33, 34), (38, 37, 45, 46), (36, 35, 43, 44), (34, 33, 41, 42), (39, 38, 46, 47), (37, 36, 44, 45), (35, 34, 42, 43), (33, 32, 40, 41), (32, 39, 47, 40), (41, 40, 48, 49), (40, 47, 55, 48), (46, 45, 53, 54), (44, 43, 51, 52), (42, 41, 49, 50), (47, 46, 54, 55), (45, 44, 52, 53), (43, 42, 50, 51), (55, 54, 62, 63), (53, 52, 60, 61), (51, 50, 58, 59), (49, 48, 56, 57), (48, 55, 63, 56), (54, 53, 61, 62), (52, 51, 59, 60), (50, 49, 57, 58), (58, 57, 65, 66), (63, 62, 70, 71), (61, 60, 68, 69), (59, 58, 66, 67), (57, 56, 64, 65), (56, 63, 71, 64), (62, 61, 69, 70), (60, 59, 67, 68), (64, 71, 79, 72), (70, 69, 77, 78), (68, 67, 75, 76), (66, 65, 73, 74), (71, 70, 78, 79), (69, 68, 76, 77), (67, 66, 74, 75), (65, 64, 72, 73), (75, 74, 82, 83), (73, 72, 80, 81), (72, 79, 87, 80), (78, 77, 85, 86), (76, 75, 83, 84), (74, 73, 81, 82), (79, 78, 86, 87), (77, 76, 84, 85), (87, 86, 94, 95), (85, 84, 92, 93), (83, 82, 90, 91), (81, 80, 88, 89), (80, 87, 95, 88), (86, 85, 93, 94), (84, 83, 91, 92), (82, 81, 89, 90), (90, 89, 97, 104), (97, 98, 96), (98, 99, 96), (99, 100, 96), (100, 101, 96), (101, 102, 96), (102, 103, 96), (103, 104, 96), (104, 97, 96), (91, 90, 104, 103), (92, 91, 103, 102), (93, 92, 102, 101), (94, 93, 101, 100), (95, 94, 100, 99), (88, 95, 99, 98), (89, 88, 98, 97), (1, 2, 3, 4, 5, 6, 7, 0)])
me_circle_003.polygons.foreach_set('use_smooth', [True] * 105)
_uv = me_circle_003.uv_layers.new(name='UVMap')
_uv.uv.foreach_set('vector', [0.1037, 0.007827, 0.112, 0.007424, 0.1363, 0.07376, 0.128, 0.07416, 0.1224, 0.008186, 0.1288, 0.009668, 0.1531, 0.076, 0.1467, 0.07452, 0.2848, 0.6777, 0.2768, 0.6775, 0.2999, 0.6106, 0.3079, 0.6108, 0.5191, 0.8971, 0.5088, 0.8972, 0.5088, 0.8475, 0.5191, 0.8474, 0.8347, 0.4939, 0.8451, 0.4927, 0.8641, 0.5455, 0.8536, 0.5467, 0.112, 0.007424, 0.1224, 0.008186, 0.1467, 0.07452, 0.1363, 0.07376, 0.8882, 0.3359, 0.8777, 0.3344, 0.8963, 0.2827, 0.9067, 0.2841, 0.2768, 0.6775, 0.2664, 0.6783, 0.2894, 0.6114, 0.2999, 0.6106, 0.8536, 0.5467, 0.8641, 0.5455, 0.8625, 0.6066, 0.852, 0.6078, 0.1363, 0.07376, 0.1467, 0.07452, 0.1224, 0.1307, 0.112, 0.1299, 0.9067, 0.2841, 0.8963, 0.2827, 0.8963, 0.2215, 0.9067, 0.223, 0.2999, 0.6106, 0.2894, 0.6114, 0.2648, 0.5554, 0.2752, 0.5546, 0.128, 0.07416, 0.1363, 0.07376, 0.112, 0.1299, 0.1037, 0.1303, 0.9144, 0.2827, 0.9067, 0.2841, 0.9067, 0.223, 0.9144, 0.2215, 0.3079, 0.6108, 0.2999, 0.6106, 0.2752, 0.5546, 0.2832, 0.5548, 0.8463, 0.5451, 0.8536, 0.5467, 0.852, 0.6078, 0.8447, 0.6063, 0.9144, 0.2215, 0.9067, 0.223, 0.8979, 0.1585, 0.9055, 0.1584, 0.8963, 0.2215, 0.8892, 0.218, 0.8801, 0.1584, 0.8874, 0.1584, 0.9119, 0.3507, 0.9216, 0.3547, 0.9216, 0.4044, 0.9119, 0.4009, 0.852, 0.6078, 0.8625, 0.6066, 0.8508, 0.6623, 0.8403, 0.662, 0.112, 0.1299, 0.1224, 0.1307, 0.07596, 0.1795, 0.06634, 0.1753, 0.9067, 0.223, 0.8963, 0.2215, 0.8874, 0.1584, 0.8979, 0.1585, 0.2752, 0.5546, 0.2648, 0.5554, 0.2199, 0.5139, 0.2296, 0.5097, 0.8625, 0.6066, 0.8699, 0.6034, 0.8583, 0.6625, 0.8508, 0.6623, 0.05883, 0.1724, 0.06634, 0.1753, 0.02095, 0.2156, 0.01344, 0.2126, 0.9055, 0.1584, 0.8979, 0.1585, 0.8881, 0.1037, 0.8957, 0.1036, 0.2367, 0.5065, 0.2296, 0.5097, 0.1842, 0.4699, 0.1914, 0.4667, 0.9119, 0.4009, 0.9216, 0.4044, 0.9216, 0.455, 0.9119, 0.4515, 0.8403, 0.662, 0.8508, 0.6623, 0.8386, 0.7165, 0.8281, 0.7162, 0.06634, 0.1753, 0.07596, 0.1795, 0.03056, 0.2198, 0.02095, 0.2156, 0.8979, 0.1585, 0.8874, 0.1584, 0.8776, 0.1036, 0.8881, 0.1037, 0.2296, 0.5097, 0.2199, 0.5139, 0.1746, 0.4741, 0.1842, 0.4699, 0.02095, 0.2156, 0.03056, 0.2198, 0.02518, 0.26, 0.01525, 0.2629, 0.8881, 0.1037, 0.8776, 0.1036, 0.8818, 0.06448, 0.8919, 0.06723, 0.1842, 0.4699, 0.1746, 0.4741, 0.168, 0.4197, 0.178, 0.4226, 0.01344, 0.2126, 0.02095, 0.2156, 0.01525, 0.2629, 0.007424, 0.2669, 0.8957, 0.1036, 0.8881, 0.1037, 0.8919, 0.06723, 0.8999, 0.06448, 0.1914, 0.4667, 0.1842, 0.4699, 0.178, 0.4226, 0.1856, 0.4264, 0.8208, 0.7161, 0.8281, 0.7162, 0.8338, 0.7717, 0.8261, 0.7688, 0.8281, 0.7162, 0.8386, 0.7165, 0.8439, 0.7692, 0.8338, 0.7717, 0.2336, 0.8874, 0.2232, 0.8882, 0.2167, 0.82, 0.2272, 0.8205, 0.8338, 0.7717, 0.8439, 0.7692, 0.8699, 0.8321, 0.8602, 0.8356, 0.01525, 0.2629, 0.02518, 0.26, 0.05793, 0.3357, 0.04985, 0.3417, 0.8919, 0.06723, 0.8818, 0.06448, 0.9047, 0.007424, 0.9144, 0.01109, 0.178, 0.4226, 0.168, 0.4197, 0.2028, 0.3369, 0.2111, 0.343, 0.007424, 0.2669, 0.01525, 0.2629, 0.04985, 0.3417, 0.04387, 0.349, 0.02518, 0.26, 0.0314, 0.26, 0.06339, 0.3343, 0.05793, 0.3357, 0.1856, 0.4264, 0.178, 0.4226, 0.2111, 0.343, 0.2169, 0.35, 0.04387, 0.349, 0.04985, 0.3417, 0.1123, 0.4068, 0.1096, 0.4163, 0.4618, 0.9041, 0.4521, 0.9008, 0.4521, 0.8474, 0.4618, 0.8493, 0.2169, 0.35, 0.2111, 0.343, 0.2718, 0.2769, 0.2744, 0.2863, 0.2272, 0.8205, 0.2167, 0.82, 0.2233, 0.7298, 0.2336, 0.7319, 0.2167, 0.82, 0.2093, 0.8162, 0.2158, 0.7276, 0.2233, 0.7298, 0.04985, 0.3417, 0.05793, 0.3357, 0.1171, 0.3984, 0.1123, 0.4068, 0.4521, 0.9008, 0.4423, 0.9041, 0.4423, 0.8493, 0.4521, 0.8474, 0.2111, 0.343, 0.2028, 0.3369, 0.2667, 0.2685, 0.2718, 0.2769, 0.2718, 0.2769, 0.2667, 0.2685, 0.2831, 0.2116, 0.2932, 0.2142, 0.1096, 0.4163, 0.1123, 0.4068, 0.1348, 0.4689, 0.1269, 0.4727, 0.1171, 0.3984, 0.1213, 0.3961, 0.1511, 0.4664, 0.1448, 0.4663, 0.2744, 0.2863, 0.2718, 0.2769, 0.2932, 0.2142, 0.3009, 0.2178, 0.2336, 0.7319, 0.2233, 0.7298, 0.2162, 0.694, 0.2267, 0.6932, 0.1413, 0.915, 0.132, 0.918, 0.1214, 0.8708, 0.1318, 0.8693, 0.1123, 0.4068, 0.1171, 0.3984, 0.1448, 0.4663, 0.1348, 0.4689, 0.08161, 0.6931, 0.09107, 0.696, 0.07767, 0.7499, 0.06727, 0.7485, 0.1318, 0.8693, 0.1214, 0.8708, 0.1132, 0.795, 0.1236, 0.7936, 0.1348, 0.4689, 0.1448, 0.4663, 0.1531, 0.5499, 0.1431, 0.5525, 0.06727, 0.7485, 0.07767, 0.7499, 0.07139, 0.8251, 0.06099, 0.8237, 0.2932, 0.2142, 0.2831, 0.2116, 0.2901, 0.1277, 0.3002, 0.1303, 0.1269, 0.4727, 0.1348, 0.4689, 0.1431, 0.5525, 0.1352, 0.5562, 0.05971, 0.7522, 0.06727, 0.7485, 0.06099, 0.8237, 0.05343, 0.8273, 0.3009, 0.2178, 0.2932, 0.2142, 0.3002, 0.1303, 0.3079, 0.1338, 0.2831, 0.2116, 0.2765, 0.2115, 0.2835, 0.1276, 0.2901, 0.1277, 0.07139, 0.8251, 0.07854, 0.8306, 0.09107, 0.938, 0.08532, 0.9448, 0.1309, 0.797, 0.1236, 0.7936, 0.1334, 0.7035, 0.1413, 0.7019, 0.1236, 0.7936, 0.1132, 0.795, 0.1236, 0.6999, 0.1334, 0.7035, 0.1431, 0.5525, 0.1531, 0.5499, 0.1077, 0.6614, 0.1023, 0.6525, 0.06099, 0.8237, 0.07139, 0.8251, 0.08532, 0.9448, 0.0755, 0.9485, 0.3002, 0.1303, 0.2901, 0.1277, 0.2533, 0.03934, 0.2587, 0.03043, 0.1132, 0.795, 0.1059, 0.8006, 0.1176, 0.6931, 0.1236, 0.6999, 0.05343, 0.8273, 0.06099, 0.8237, 0.0755, 0.9485, 0.06736, 0.947, 0.09899, 0.6448, 0.1023, 0.6525, 0.03936, 0.6668, 0.03603, 0.659, 0.6977, 0.7953, 0.7056, 0.7913, 0.7029, 0.8499, 0.6951, 0.8539, 0.2617, 0.02253, 0.2587, 0.03043, 0.1964, 0.01703, 0.1994, 0.009124, 0.897, 0.4273, 0.8873, 0.4257, 0.8873, 0.3597, 0.897, 0.3612, 0.8873, 0.4257, 0.8776, 0.4273, 0.8776, 0.3612, 0.8873, 0.3597, 0.1023, 0.6525, 0.1077, 0.6614, 0.04479, 0.6757, 0.03936, 0.6668, 0.7056, 0.7913, 0.7159, 0.7928, 0.7133, 0.8514, 0.7029, 0.8499, 0.2587, 0.03043, 0.2533, 0.03934, 0.191, 0.02593, 0.1964, 0.01703, 0.1964, 0.01703, 0.191, 0.02593, 0.1818, 0.01962, 0.1858, 0.01316, 0.754, 0.8682, 0.7569, 0.8632, 0.7649, 0.8727, 0.7569, 0.8632, 0.7636, 0.8596, 0.7649, 0.8727, 0.7636, 0.8596, 0.7702, 0.8596, 0.7649, 0.8727, 0.03076, 0.6718, 0.0347, 0.6782, 0.0251, 0.6766, 0.6977, 0.8638, 0.7034, 0.8608, 0.7066, 0.8752, 0.7034, 0.8608, 0.711, 0.8619, 0.7066, 0.8752, 0.711, 0.8619, 0.7159, 0.8665, 0.7066, 0.8752, 0.1858, 0.01316, 0.1818, 0.01962, 0.1746, 0.01112, 0.1994, 0.009124, 0.1964, 0.01703, 0.1858, 0.01316, 0.1879, 0.007424, 0.7029, 0.8499, 0.7133, 0.8514, 0.711, 0.8619, 0.7034, 0.8608, 0.6951, 0.8539, 0.7029, 0.8499, 0.7034, 0.8608, 0.6977, 0.8638, 0.03936, 0.6668, 0.04479, 0.6757, 0.0347, 0.6782, 0.03076, 0.6718, 0.7611, 0.8492, 0.7702, 0.8492, 0.7702, 0.8596, 0.7636, 0.8596, 0.7519, 0.8541, 0.7611, 0.8492, 0.7636, 0.8596, 0.7569, 0.8632, 0.897, 0.3612, 0.8873, 0.3597, 0.8878, 0.3507, 0.8949, 0.3518, 0.3405, 0.873, 0.3301, 0.8731, 0.3228, 0.8658, 0.3228, 0.8553, 0.3301, 0.8478, 0.3405, 0.8477, 0.3479, 0.855, 0.3479, 0.8655])
me_circle_003.update()

# ---- objects
ob_circle = bpy.data.objects.new('Circle', me_circle)
ob_circle_001 = bpy.data.objects.new('Circle.001', me_circle_002)
ob_circle_002 = bpy.data.objects.new('Circle.002', me_circle_003)

# ---- transforms, parenting, visibility, modifiers, constraints
ob_circle.location = (0.0, 0.0, 0.0)
ob_circle_001.location = (0.0, 0.0, 0.0)
ob_circle_002.location = (0.0, 0.0, 0.0)

# ---- collection membership
col_collection.objects.link(ob_circle)
col_collection.objects.link(ob_circle_001)
col_collection.objects.link(ob_circle_002)

# ---- scene / render settings (as saved in the file)
scene.frame_start = 1; scene.frame_end = 250; scene.frame_set(126)
scene.render.engine = 'BLENDER_EEVEE_NEXT'
scene.cycles.sampling_pattern = 'TABULATED_SOBOL'
scene.cycles.use_light_tree = False
scene.view_settings.view_transform = 'Filmic'
bpy.context.view_layer.update()

# ---- added for rendering (the .blend has no active camera and no usable light): camera, sun
cam_auto = bpy.data.cameras.new('AutoCamera')
cam_auto.lens = 50.0
cam_auto.sensor_width = 36.0
cam_auto.clip_end = 1000.0
ob_auto_camera = bpy.data.objects.new('AutoCamera', cam_auto)
scene.collection.objects.link(ob_auto_camera)
ob_auto_camera.location = (16.8385, -17.2064, 13.7725)
ob_auto_camera.rotation_euler = (1.09748, -7.21219e-08, 0.694738)
scene.camera = ob_auto_camera
light_auto_sun = bpy.data.lights.new('AutoSun', 'SUN')
light_auto_sun.energy = 3.0
light_auto_sun.angle = 0.0523599
ob_auto_sun = bpy.data.objects.new('AutoSun', light_auto_sun)
scene.collection.objects.link(ob_auto_sun)
ob_auto_sun.rotation_euler = (0.872665, 0.174533, 0.523599)
bpy.context.view_layer.update()
